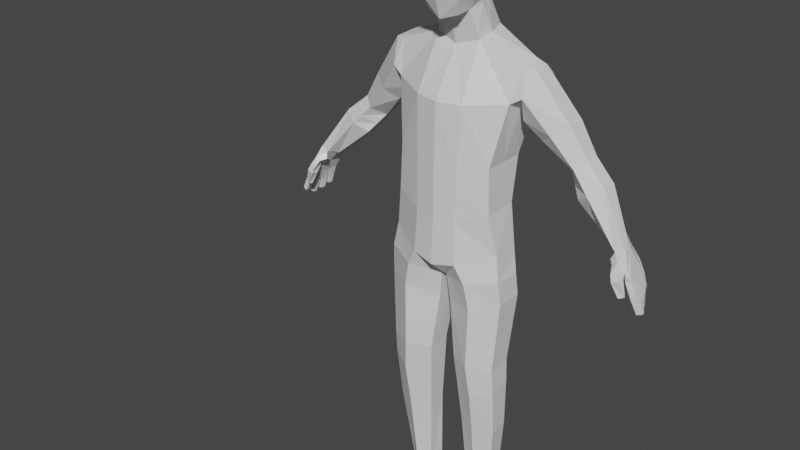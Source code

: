 # Source: sitting.blend  (saved by Blender 2.92.15; exported with 4.5.12 LTS)
import bpy
from mathutils import Matrix  # noqa: F401  (used for matrix-valued properties, if any)

bpy.ops.wm.read_factory_settings(use_empty=True)
scene = bpy.context.scene
scene.name = 'Scene'

# ---- collections
col_collection = bpy.data.collections.new('Collection'); scene.collection.children.link(col_collection)

# ---- materials (node trees are filled in below, after node groups)
mat_material = bpy.data.materials.new('Material')
mat_material.alpha_threshold = 0.0
mat_material.use_transparent_shadow = False
mat_material.line_color = (0.0, 0.0, 0.0, 1.0)

# ---- material node trees
mat_material.use_nodes = True; mat_material.node_tree.nodes.clear()
_N = mat_material.node_tree.nodes; _L = mat_material.node_tree.links
n0 = _N.new('ShaderNodeOutputMaterial'); n0.name = 'Material Output'; n0.location = (300, 300)
n1 = _N.new('ShaderNodeBsdfPrincipled'); n1.name = 'Principled BSDF'; n1.location = (10, 300)
n1.distribution = 'GGX'
n1.subsurface_method = 'BURLEY'
n1.inputs[2].default_value = 0.4
n1.inputs[3].default_value = 1.45
n1.inputs[27].default_value = (0.0, 0.0, 0.0, 1.0)
n1.inputs[28].default_value = 1.0
_L.new(n1.outputs[0], n0.inputs[0])
n0.is_active_output = True

# ---- world
world_world = bpy.data.worlds.new('World'); scene.world = world_world
world_world.use_nodes = True; world_world.node_tree.nodes.clear()
_N = world_world.node_tree.nodes; _L = world_world.node_tree.links
n0 = _N.new('ShaderNodeOutputWorld'); n0.name = 'World Output'; n0.location = (300, 300)
n1 = _N.new('ShaderNodeBackground'); n1.name = 'Background'; n1.location = (10, 300)
n1.inputs[0].default_value = (0.05088, 0.05088, 0.05088, 1.0)
_L.new(n1.outputs[0], n0.inputs[0])
n0.is_active_output = True
world_world.color = (0.05088, 0.05088, 0.05088)
world_world.use_sun_shadow = False
world_world.sun_shadow_jitter_overblur = 0.0

# ---- meshes
me_cube = bpy.data.meshes.new('Cube')
me_cube.from_pydata([(0.517, 0.2913, 0.5726), (0.4718, 0.1111, -0.8973), (0.5326, 0.0125, 0.6381), (0.4718, -0.1319, -0.8279), (-9.237e-18, 0.237, -1.042), (0.0, -0.06881, 0.7078), (6.158e-18, -0.3144, -0.9723), (0.0, 0.2861, 0.7541), (0.4152, 0.118, -0.4753), (0.4152, -0.177, -0.4961), (0.0, 0.2439, -0.5711), (0.0, -0.3028, -0.5919), (0.4889, 0.2941, 0.3665), (0.4889, -0.08684, 0.37), (9.237e-18, 0.4034, 0.2881), (2.001e-17, -0.2924, 0.3366), (0.4012, 0.1943, -0.1194), (0.4012, -0.1735, -0.1159), (3.079e-18, 0.3202, -0.2099), (3.849e-18, -0.2994, -0.2065), (0.191, -0.2826, -0.9358), (0.1272, 0.2902, 0.7989), (0.191, 0.2051, -1.005), (0.1823, -0.03083, 0.7627), (0.1741, -0.271, -0.5659), (0.1741, 0.2121, -0.5451), (0.1953, -0.251, 0.3398), (0.1953, 0.3715, 0.2921), (0.181, 0.2883, -0.1949), (0.181, -0.2675, -0.1915), (0.1354, -0.1004, 0.9828), (0.0, -0.1266, 0.9495), (0.0, 0.1403, 1.06), (0.1317, 0.1212, 1.074), (0.1533, 0.1001, 1.542), (0.0, 0.1276, 1.571), (0.0, -0.1266, 1.567), (0.156, -0.1078, 1.526), (0.1304, -0.2224, 0.9711), (0.0, -0.262, 0.9294), (0.0, -0.2717, 1.441), (0.1479, -0.2358, 1.42), (0.0, -0.1266, 1.354), (0.0, -0.1266, 1.152), (0.0, 0.2339, 1.218), (0.0, 0.2289, 1.395), (0.2191, -0.08699, 1.15), (0.2183, -0.08699, 1.367), (0.1692, 0.183, 1.392), (0.1792, 0.1914, 1.221), (0.0, -0.3205, 1.28), (0.0, -0.3138, 1.09), (0.1607, -0.2742, 1.088), (0.1709, -0.2809, 1.279), (0.5326, 0.1499, 0.6703), (0.0, 0.1086, 0.7309), (0.4152, -0.02947, -0.4857), (0.4889, 0.07453, 0.2934), (0.4012, 0.0104, -0.1177), (0.1823, 0.1209, 0.7867), (0.0, 0.006857, 1.005), (0.1547, 0.01042, 1.028), (0.0, 0.0005039, 1.569), (0.1548, 0.008242, 1.541), (0.2226, 0.05221, 1.185), (0.2172, 0.04803, 1.387), (0.0, 0.05366, 1.185), (0.0, 0.05116, 1.374), (0.2717, 0.1909, -3.291), (0.2674, 0.2022, -1.08), (0.3721, 0.1475, -3.288), (0.5081, 0.08579, -1.035), (0.3906, 0.01771, -3.302), (0.5081, -0.1471, -1.035), (0.3058, -0.05211, -3.306), (0.2674, -0.2635, -1.08), (0.2049, -0.00882, -3.309), (0.02253, -0.1471, -1.122), (0.1863, 0.121, -3.295), (0.02253, 0.08579, -1.122), (0.3193, 0.1531, -2.46), (0.3268, 0.1525, -2.014), (0.3005, 0.1537, -1.807), (0.308, 0.219, -1.292), (0.5225, 0.1026, -1.229), (0.4858, 0.05153, -1.812), (0.4901, 0.05541, -2.013), (0.4766, 0.07532, -2.453), (0.5225, -0.1302, -1.229), (0.4858, -0.1503, -1.84), (0.4901, -0.131, -2.05), (0.4766, -0.07832, -2.467), (0.308, -0.2466, -1.292), (0.3005, -0.25, -1.828), (0.3268, -0.2203, -2.093), (0.3193, -0.1541, -2.489), (0.05117, -0.1302, -1.356), (0.1151, -0.1478, -1.858), (0.1311, -0.1232, -2.066), (0.162, -0.07633, -2.497), (0.05117, 0.1026, -1.356), (0.1151, 0.05408, -1.831), (0.1311, 0.06323, -2.029), (0.162, 0.07731, -2.483), (0.5899, 0.2947, 0.5345), (0.6157, 0.1737, 0.624), (0.6178, 0.03127, 0.6179), (0.5771, -0.06316, 0.4232), (0.5365, 0.03127, 0.2285), (0.5554, 0.3026, 0.3204), (1.089, 0.2813, -0.2047), (0.9445, 0.3127, -0.05254), (0.7666, 0.3386, 0.1694), (0.8742, 0.2596, 0.254), (1.019, 0.2531, 0.01894), (1.192, 0.2201, -0.1314), (0.8742, 0.1016, 0.254), (1.019, 0.1339, 0.01894), (1.192, 0.09764, -0.1314), (0.7666, 0.02254, 0.1694), (0.9445, 0.07426, -0.05254), (1.089, 0.03643, -0.2047), (0.6591, 0.1016, 0.08482), (0.868, 0.1923, -0.1244), (0.986, 0.09764, -0.2781), (0.6591, 0.2596, 0.08482), (0.87, 0.2531, -0.124), (0.986, 0.2201, -0.2781), (0.2785, 0.2108, -3.532), (0.3794, 0.1675, -3.532), (0.3956, 0.05441, -3.532), (0.3108, -0.01541, -3.532), (0.2098, 0.02788, -3.532), (0.1937, 0.141, -3.532), (0.4474, -0.2946, -3.447), (0.3126, -0.4138, -3.451), (0.2032, -0.3549, -3.454), (0.459, -0.3122, -3.532), (0.3242, -0.4313, -3.532), (0.2148, -0.3724, -3.532), (1.529, 0.1979, -0.9103), (1.448, 0.2185, -0.6357), (1.623, -0.02734, -0.9175), (1.485, -0.0156, -0.6339), (1.601, 0.03961, -0.962), (1.568, 0.1041, -0.9459), (1.565, 0.1402, -0.9463), (1.529, 0.2099, -0.8239), (1.498, 0.2134, -0.7255), (1.518, -0.01229, -0.7017), (1.579, -0.02818, -0.813), (1.518, 0.0436, -0.7175), (1.58, 0.036, -0.8476), (1.513, 0.1, -0.7234), (1.565, 0.0991, -0.848), (1.508, 0.1565, -0.7294), (1.555, 0.1512, -0.8482), (1.578, 0.02574, -0.8183), (1.623, 0.007859, -0.9202), (1.575, 0.09136, -0.8534), (1.598, 0.07286, -0.9655), (1.534, 0.1602, -0.8201), (1.531, 0.169, -0.9108), (1.396, 0.1748, -0.5217), (1.433, 0.02118, -0.4967), (1.429, 0.09486, -0.5045), (1.498, 0.1959, -0.9025), (1.407, 0.2125, -0.6579), (1.592, -0.02843, -0.9343), (1.475, -0.04097, -0.6376), (1.417, 0.0996, -0.6461), (1.571, 0.03661, -0.9656), (1.534, 0.1017, -0.9401), (1.531, 0.1378, -0.9404), (1.483, 0.2052, -0.8287), (1.457, 0.2075, -0.7477), (1.477, -0.01828, -0.724), (1.538, -0.03078, -0.8355), (1.478, 0.03761, -0.7397), (1.535, 0.03096, -0.8567), (1.472, 0.09404, -0.7456), (1.521, 0.09445, -0.8549), (1.467, 0.1505, -0.7516), (1.508, 0.1466, -0.8533), (1.537, 0.02314, -0.8408), (1.592, 0.006766, -0.9371), (1.53, 0.08631, -0.8625), (1.568, 0.06985, -0.9691), (1.487, 0.1556, -0.8249), (1.499, 0.167, -0.903), (1.314, 0.1684, -0.5621), (1.363, 0.003849, -0.5281), (1.326, 0.08835, -0.5513), (1.417, -0.01366, -0.6393), (1.345, -0.01877, -0.5765), (1.453, -0.1004, -0.6278), (1.421, -0.067, -0.561), (1.404, -0.1115, -0.647), (1.384, -0.06487, -0.5908), (1.479, -0.05907, -0.6785), (1.418, -0.06169, -0.702), (1.473, -0.1178, -0.678), (1.422, -0.1243, -0.6966), (1.507, -0.06438, -0.799), (1.466, -0.0798, -0.8143), (1.518, -0.08864, -0.7931), (1.477, -0.106, -0.808), (1.017, 0.297, -0.1286), (1.105, 0.2366, -0.05622), (1.105, 0.1158, -0.05622), (1.017, 0.05535, -0.1286), (0.927, 0.145, -0.2012), (0.928, 0.2366, -0.2011), (1.301, 0.1723, -0.5578), (1.309, 0.08906, -0.5453), (1.342, 0.006348, -0.5077), (1.402, 0.02704, -0.4545), (1.401, 0.1045, -0.4623), (1.37, 0.1829, -0.4936), (0.3136, 0.1531, -1.911), (0.488, 0.05347, -1.912), (0.488, -0.1407, -1.945), (0.3136, -0.2352, -1.961), (0.1231, -0.1355, -1.962), (0.1231, 0.05866, -1.93), (0.3751, 0.1461, -3.258), (0.393, 0.01547, -3.272), (0.3056, -0.05457, -3.276), (0.2027, -0.01004, -3.28), (0.1848, 0.1206, -3.265), (0.2727, 0.1907, -3.261), (0.0, -0.07901, 0.7505), (0.0, 0.2603, 0.808), (0.174, -0.04311, 0.8016), (0.128, 0.2604, 0.8474), (0.1774, 0.1014, 0.8294), (0.0, 0.09066, 0.7793), (0.0, -0.1198, 0.9213), (0.1409, -0.09226, 0.9572), (0.1312, 0.1409, 1.042), (0.1579, 0.02329, 1.0), (0.0, 0.01872, 0.9727), (0.0, 0.1573, 1.024)], [], [(27, 21, 0, 12), (26, 23, 5, 15), (241, 237, 31, 60), (20, 24, 11, 6), (22, 25, 8, 1), (29, 26, 15, 19), (28, 27, 12, 16), (58, 57, 13, 17), (56, 58, 17, 9), (25, 28, 16, 8), (24, 29, 19, 11), (9, 17, 29, 24), (10, 18, 28, 25), (18, 14, 27, 28), (17, 13, 26, 29), (4, 10, 25, 22), (3, 9, 24, 20), (54, 59, 23, 2), (13, 2, 23, 26), (14, 7, 21, 27), (48, 45, 35, 34), (237, 238, 30, 31), (240, 239, 33, 61), (239, 242, 32, 33), (67, 42, 36, 62), (50, 53, 41, 40), (65, 48, 34, 63), (37, 36, 40, 41), (31, 30, 38, 39), (47, 37, 41, 53), (43, 31, 39, 51), (36, 42, 50, 40), (42, 43, 51, 50), (30, 46, 52, 38), (46, 47, 53, 52), (61, 33, 49, 64), (64, 49, 48, 65), (39, 38, 52, 51), (51, 52, 53, 50), (60, 31, 43, 66), (66, 43, 42, 67), (33, 32, 44, 49), (49, 44, 45, 48), (62, 36, 37, 63), (35, 62, 63, 34), (44, 66, 67, 45), (32, 60, 66, 44), (46, 64, 65, 47), (30, 61, 64, 46), (47, 65, 63, 37), (45, 67, 62, 35), (238, 240, 61, 30), (0, 21, 59, 54), (8, 16, 58, 56), (16, 12, 57, 58), (242, 241, 60, 32), (83, 69, 71, 84), (84, 71, 73, 88), (88, 73, 75, 92), (92, 75, 77, 96), (96, 77, 79, 100), (100, 79, 69, 83), (68, 70, 129, 128), (229, 103, 80, 230), (103, 102, 81, 80), (224, 101, 82, 219), (101, 100, 83, 82), (228, 99, 103, 229), (99, 98, 102, 103), (223, 97, 101, 224), (97, 96, 100, 101), (227, 95, 99, 228), (95, 94, 98, 99), (222, 93, 97, 223), (93, 92, 96, 97), (226, 91, 95, 227), (91, 90, 94, 95), (221, 89, 93, 222), (89, 88, 92, 93), (225, 87, 91, 226), (87, 86, 90, 91), (220, 85, 89, 221), (85, 84, 88, 89), (230, 80, 87, 225), (80, 81, 86, 87), (219, 82, 85, 220), (82, 83, 84, 85), (112, 104, 105, 113), (113, 105, 106, 116), (116, 106, 107, 119), (119, 107, 108, 122), (122, 108, 109, 125), (125, 109, 104, 112), (212, 126, 111, 207), (126, 125, 112, 111), (211, 123, 126, 212), (123, 122, 125, 126), (210, 120, 123, 211), (120, 119, 122, 123), (209, 117, 120, 210), (117, 116, 119, 120), (208, 114, 117, 209), (114, 113, 116, 117), (207, 111, 114, 208), (111, 112, 113, 114), (105, 104, 0, 54), (104, 109, 12, 0), (109, 108, 57, 12), (108, 107, 13, 57), (107, 106, 2, 13), (106, 105, 54, 2), (1, 8, 56, 9, 3), (73, 71, 1, 3), (71, 69, 22, 1), (69, 79, 4, 22), (79, 77, 6, 4), (77, 75, 20, 6), (75, 73, 3, 20), (128, 129, 130, 131, 132, 133), (130, 72, 134, 137), (78, 68, 128, 133), (76, 132, 139, 136), (70, 72, 130, 129), (76, 78, 133, 132), (134, 135, 138, 137), (135, 136, 139, 138), (72, 74, 135, 134), (132, 131, 138, 139), (74, 76, 136, 135), (131, 130, 137, 138), (161, 162, 140, 147), (150, 142, 158, 157), (152, 144, 160, 159), (154, 145, 146, 156), (151, 153, 155, 148, 141, 163, 165, 164, 143, 149), (153, 154, 156, 155), (151, 152, 159, 153), (149, 150, 157, 151), (155, 161, 147, 148), (188, 174, 166, 189), (177, 184, 185, 168), (179, 186, 187, 171), (181, 183, 173, 172), (180, 182, 183, 181), (178, 180, 186, 179), (180, 178, 176, 169, 170, 167, 175, 182), (176, 178, 184, 177), (182, 175, 174, 188), (193, 194, 191, 192, 170), (167, 170, 192, 190), (162, 161, 188, 189), (145, 154, 181, 172), (147, 140, 166, 174), (153, 159, 186, 180), (148, 147, 174, 175), (156, 146, 173, 183), (141, 148, 175, 167), (161, 155, 182, 188), (149, 143, 169, 176), (142, 150, 177, 168), (150, 149, 176, 177), (140, 162, 189, 166), (152, 151, 178, 179), (163, 141, 167, 190), (158, 142, 168, 185), (160, 144, 171, 187), (154, 153, 180, 181), (146, 145, 172, 173), (157, 158, 185, 184), (144, 152, 179, 171), (155, 156, 183, 182), (159, 160, 187, 186), (151, 157, 184, 178), (193, 200, 202, 197), (169, 193, 170), (191, 196, 195, 169, 143, 164), (196, 198, 197, 195), (194, 198, 196, 191), (193, 197, 198, 194), (201, 205, 203, 199), (169, 199, 200, 193), (195, 201, 199, 169), (197, 202, 201, 195), (203, 205, 206, 204), (202, 206, 205, 201), (200, 204, 206, 202), (199, 203, 204, 200), (213, 214, 124, 127), (214, 215, 121, 124), (215, 216, 118, 121), (216, 217, 115, 118), (217, 218, 110, 115), (218, 213, 127, 110), (110, 207, 208, 115), (115, 208, 209, 118), (118, 209, 210, 121), (121, 210, 211, 124), (124, 211, 212, 127), (127, 212, 207, 110), (163, 190, 213, 218), (165, 163, 218, 217), (164, 165, 217, 216), (191, 164, 216, 215), (192, 191, 215, 214), (190, 192, 214, 213), (81, 219, 220, 86), (86, 220, 221, 90), (90, 221, 222, 94), (94, 222, 223, 98), (98, 223, 224, 102), (102, 224, 219, 81), (68, 230, 225, 70), (70, 225, 226, 72), (72, 226, 227, 74), (74, 227, 228, 76), (76, 228, 229, 78), (78, 229, 230, 68), (7, 55, 236, 232), (23, 59, 235, 233), (21, 7, 232, 234), (59, 21, 234, 235), (5, 23, 233, 231), (55, 5, 231, 236), (232, 236, 241, 242), (233, 235, 240, 238), (234, 232, 242, 239), (235, 234, 239, 240), (231, 233, 238, 237), (236, 231, 237, 241)])
_uv = me_cube.uv_layers.new(name='UVMap')
_uv.uv.foreach_set('vector', [0.5547, 0.4066, 0.625, 0.4066, 0.625, 0.5, 0.5547, 0.5, 0.5547, 0.8434, 0.625, 0.8434, 0.625, 0.875, 0.5547, 0.875, 0.0, 0.0, 0.0, 0.0, 0.0, 0.0, 0.0, 0.0, 0.375, 0.8434, 0.4333, 0.8434, 0.4333, 0.875, 0.375, 0.875, 0.375, 0.4066, 0.4333, 0.4066, 0.4333, 0.5, 0.375, 0.5, 0.494, 0.8434, 0.5547, 0.8434, 0.5547, 0.875, 0.494, 0.875, 0.494, 0.4066, 0.5547, 0.4066, 0.5547, 0.5, 0.494, 0.5, 0.494, 0.625, 0.5547, 0.625, 0.5547, 0.75, 0.494, 0.75, 0.4333, 0.625, 0.494, 0.625, 0.494, 0.75, 0.4333, 0.75, 0.4333, 0.4066, 0.494, 0.4066, 0.494, 0.5, 0.4333, 0.5, 0.4333, 0.8434, 0.494, 0.8434, 0.494, 0.875, 0.4333, 0.875, 0.4333, 0.75, 0.494, 0.75, 0.494, 0.8434, 0.4333, 0.8434, 0.4333, 0.375, 0.494, 0.375, 0.494, 0.4066, 0.4333, 0.4066, 0.494, 0.375, 0.5547, 0.375, 0.5547, 0.4066, 0.494, 0.4066, 0.494, 0.75, 0.5547, 0.75, 0.5547, 0.8434, 0.494, 0.8434, 0.375, 0.375, 0.4333, 0.375, 0.4333, 0.4066, 0.375, 0.4066, 0.375, 0.75, 0.4333, 0.75, 0.4333, 0.8434, 0.375, 0.8434, 0.625, 0.625, 0.7184, 0.625, 0.7184, 0.75, 0.625, 0.75, 0.5547, 0.75, 0.625, 0.75, 0.625, 0.8434, 0.5547, 0.8434, 0.5547, 0.375, 0.625, 0.375, 0.625, 0.4066, 0.5547, 0.4066, 0.625, 0.4066, 0.625, 0.375, 0.625, 0.375, 0.625, 0.4066, 0.625, 0.875, 0.625, 0.8434, 0.625, 0.8434, 0.625, 0.875, 0.7184, 0.625, 0.7184, 0.5, 0.7184, 0.5, 0.7184, 0.625, 0.625, 0.4066, 0.625, 0.375, 0.625, 0.375, 0.625, 0.4066, 0.0, 0.0, 0.0, 0.0, 0.0, 0.0, 0.0, 0.0, 0.625, 0.875, 0.625, 0.8434, 0.625, 0.8434, 0.625, 0.875, 0.7184, 0.625, 0.7184, 0.5, 0.7184, 0.5, 0.7184, 0.625, 0.0, 0.0, 0.0, 0.0, 0.0, 0.0, 0.0, 0.0, 0.625, 0.875, 0.625, 0.8434, 0.625, 0.8434, 0.625, 0.875, 0.7184, 0.75, 0.7184, 0.75, 0.7184, 0.75, 0.7184, 0.75, 0.0, 0.0, 0.0, 0.0, 0.0, 0.0, 0.0, 0.0, 0.0, 0.0, 0.0, 0.0, 0.0, 0.0, 0.0, 0.0, 0.0, 0.0, 0.0, 0.0, 0.0, 0.0, 0.0, 0.0, 0.7184, 0.75, 0.7184, 0.75, 0.7184, 0.75, 0.7184, 0.75, 0.7184, 0.75, 0.7184, 0.75, 0.7184, 0.75, 0.7184, 0.75, 0.7184, 0.625, 0.7184, 0.5, 0.7184, 0.5, 0.7184, 0.625, 0.7184, 0.625, 0.7184, 0.5, 0.7184, 0.5, 0.7184, 0.625, 0.625, 0.875, 0.625, 0.8434, 0.625, 0.8434, 0.625, 0.875, 0.625, 0.875, 0.625, 0.8434, 0.625, 0.8434, 0.625, 0.875, 0.0, 0.0, 0.0, 0.0, 0.0, 0.0, 0.0, 0.0, 0.0, 0.0, 0.0, 0.0, 0.0, 0.0, 0.0, 0.0, 0.625, 0.4066, 0.625, 0.375, 0.625, 0.375, 0.625, 0.4066, 0.625, 0.4066, 0.625, 0.375, 0.625, 0.375, 0.625, 0.4066, 0.0, 0.0, 0.0, 0.0, 0.0, 0.0, 0.3592, 0.25, 0.0, 0.0, 0.0, 0.0, 0.3592, 0.25, 0.7184, 0.5, 0.0, 0.0, 0.0, 0.0, 0.0, 0.0, 0.0, 0.0, 0.0, 0.0, 0.0, 0.0, 0.0, 0.0, 0.0, 0.0, 0.7184, 0.75, 0.7184, 0.625, 0.7184, 0.625, 0.7184, 0.75, 0.7184, 0.75, 0.7184, 0.625, 0.7184, 0.625, 0.7184, 0.75, 0.7184, 0.75, 0.7184, 0.625, 0.7184, 0.625, 0.7184, 0.75, 0.0, 0.0, 0.0, 0.0, 0.0, 0.0, 0.0, 0.0, 0.7184, 0.75, 0.7184, 0.625, 0.7184, 0.625, 0.7184, 0.75, 0.625, 0.5, 0.7184, 0.5, 0.7184, 0.625, 0.625, 0.625, 0.4333, 0.5, 0.494, 0.5, 0.494, 0.625, 0.4333, 0.625, 0.494, 0.5, 0.5547, 0.5, 0.5547, 0.625, 0.494, 0.625, 0.0, 0.0, 0.0, 0.0, 0.0, 0.0, 0.0, 0.0, 1.0, 0.9, 1.0, 1.0, 0.8333, 1.0, 0.8333, 0.9, 0.8333, 0.9, 0.8333, 1.0, 0.6667, 1.0, 0.6667, 0.9, 0.6667, 0.9, 0.6667, 1.0, 0.5, 1.0, 0.5, 0.9, 0.5, 0.9, 0.5, 1.0, 0.3333, 1.0, 0.3333, 0.9, 0.3333, 0.9, 0.3333, 1.0, 0.1667, 1.0, 0.1667, 0.9, 0.1667, 0.9, 0.1667, 1.0, -8.941e-08, 1.0, -8.941e-08, 0.9, 1.0, 0.5, 0.8333, 0.5, 0.8333, 0.5, 1.0, 0.5, 0.1667, 0.5036, 0.1667, 0.6, -8.941e-08, 0.6, -8.941e-08, 0.5036, 0.1667, 0.6, 0.1667, 0.7, -8.941e-08, 0.7, -8.941e-08, 0.6, 0.1667, 0.75, 0.1667, 0.8, -8.941e-08, 0.8, -8.941e-08, 0.75, 0.1667, 0.8, 0.1667, 0.9, -8.941e-08, 0.9, -8.941e-08, 0.8, 0.3333, 0.5036, 0.3333, 0.6, 0.1667, 0.6, 0.1667, 0.5036, 0.3333, 0.6, 0.3333, 0.7, 0.1667, 0.7, 0.1667, 0.6, 0.3333, 0.75, 0.3333, 0.8, 0.1667, 0.8, 0.1667, 0.75, 0.3333, 0.8, 0.3333, 0.9, 0.1667, 0.9, 0.1667, 0.8, 0.5, 0.5036, 0.5, 0.6, 0.3333, 0.6, 0.3333, 0.5036, 0.5, 0.6, 0.5, 0.7, 0.3333, 0.7, 0.3333, 0.6, 0.5, 0.75, 0.5, 0.8, 0.3333, 0.8, 0.3333, 0.75, 0.5, 0.8, 0.5, 0.9, 0.3333, 0.9, 0.3333, 0.8, 0.6667, 0.5036, 0.6667, 0.6, 0.5, 0.6, 0.5, 0.5036, 0.6667, 0.6, 0.6667, 0.7, 0.5, 0.7, 0.5, 0.6, 0.6667, 0.75, 0.6667, 0.8, 0.5, 0.8, 0.5, 0.75, 0.6667, 0.8, 0.6667, 0.9, 0.5, 0.9, 0.5, 0.8, 0.8333, 0.5036, 0.8333, 0.6, 0.6667, 0.6, 0.6667, 0.5036, 0.8333, 0.6, 0.8333, 0.7, 0.6667, 0.7, 0.6667, 0.6, 0.8333, 0.75, 0.8333, 0.8, 0.6667, 0.8, 0.6667, 0.75, 0.8333, 0.8, 0.8333, 0.9, 0.6667, 0.9, 0.6667, 0.8, 1.0, 0.5036, 1.0, 0.6, 0.8333, 0.6, 0.8333, 0.5036, 1.0, 0.6, 1.0, 0.7, 0.8333, 0.7, 0.8333, 0.6, 1.0, 0.75, 1.0, 0.8, 0.8333, 0.8, 0.8333, 0.75, 1.0, 0.8, 1.0, 0.9, 0.8333, 0.9, 0.8333, 0.8, 1.0, 0.9, 1.0, 1.0, 0.8333, 1.0, 0.8333, 0.9, 0.8333, 0.9, 0.8333, 1.0, 0.6667, 1.0, 0.6667, 0.9, 0.6667, 0.9, 0.6667, 1.0, 0.5, 1.0, 0.5, 0.9, 0.5, 0.9, 0.5, 1.0, 0.3333, 1.0, 0.3333, 0.9, 0.3333, 0.9, 0.3333, 1.0, 0.1667, 1.0, 0.1667, 0.9, 0.1667, 0.9, 0.1667, 1.0, -8.941e-08, 1.0, -8.941e-08, 0.9, 0.1667, 0.75, 0.1667, 0.8, -8.941e-08, 0.8, -8.941e-08, 0.75, 0.1667, 0.8, 0.1667, 0.9, -8.941e-08, 0.9, -8.941e-08, 0.8, 0.3333, 0.75, 0.3333, 0.8, 0.1667, 0.8, 0.1667, 0.75, 0.3333, 0.8, 0.3333, 0.9, 0.1667, 0.9, 0.1667, 0.8, 0.5, 0.75, 0.5, 0.8, 0.3333, 0.8, 0.3333, 0.75, 0.5, 0.8, 0.5, 0.9, 0.3333, 0.9, 0.3333, 0.8, 0.6667, 0.75, 0.6667, 0.8, 0.5, 0.8, 0.5, 0.75, 0.6667, 0.8, 0.6667, 0.9, 0.5, 0.9, 0.5, 0.8, 0.8333, 0.75, 0.8333, 0.8, 0.6667, 0.8, 0.6667, 0.75, 0.8333, 0.8, 0.8333, 0.9, 0.6667, 0.9, 0.6667, 0.8, 1.0, 0.75, 1.0, 0.8, 0.8333, 0.8, 0.8333, 0.75, 1.0, 0.8, 1.0, 0.9, 0.8333, 0.9, 0.8333, 0.8, 0.8333, 1.0, 1.0, 1.0, 0.625, 0.5, 0.625, 0.625, -8.941e-08, 1.0, 0.1667, 1.0, 0.5547, 0.5, 0.625, 0.5, 0.1667, 1.0, 0.3333, 1.0, 0.5547, 0.625, 0.5547, 0.5, 0.3333, 1.0, 0.5, 1.0, 0.5547, 0.75, 0.5547, 0.625, 0.5, 1.0, 0.6667, 1.0, 0.625, 0.75, 0.5547, 0.75, 0.6667, 1.0, 0.8333, 1.0, 0.625, 0.625, 0.625, 0.75, 0.375, 0.5, 0.4333, 0.5, 0.4333, 0.625, 0.4333, 0.75, 0.375, 0.75, 0.6667, 1.0, 0.8333, 1.0, 0.375, 0.5, 0.375, 0.75, 0.8333, 1.0, 1.0, 1.0, 0.375, 0.4066, 0.375, 0.5, -8.941e-08, 1.0, 0.1667, 1.0, 0.375, 0.375, 0.375, 0.4066, 0.1667, 1.0, 0.3333, 1.0, 0.375, 0.875, 0.375, 0.375, 0.3333, 1.0, 0.5, 1.0, 0.375, 0.8434, 0.375, 0.875, 0.5, 1.0, 0.6667, 1.0, 0.375, 0.75, 0.375, 0.8434, 0.75, 0.49, 0.9578, 0.37, 0.9578, 0.13, 0.75, 0.01, 0.5422, 0.13, 0.5422, 0.37, 0.6667, 0.5, 0.6667, 0.5, 0.6667, 0.5, 0.6667, 0.5, 0.1667, 0.5, -8.941e-08, 0.5, -8.941e-08, 0.5, 0.1667, 0.5, 0.3333, 0.5, 0.3333, 0.5, 0.3333, 0.5, 0.3333, 0.5, 0.8333, 0.5, 0.6667, 0.5, 0.6667, 0.5, 0.8333, 0.5, 0.3333, 0.5, 0.1667, 0.5, 0.1667, 0.5, 0.3333, 0.5, 0.6667, 0.5, 0.5, 0.5, 0.5, 0.5, 0.6667, 0.5, 0.5, 0.5, 0.3333, 0.5, 0.3333, 0.5, 0.5, 0.5, 0.6667, 0.5, 0.5, 0.5, 0.5, 0.5, 0.6667, 0.5, 0.5422, 0.13, 0.75, 0.01, 0.75, 0.01, 0.5422, 0.13, 0.5, 0.5, 0.3333, 0.5, 0.3333, 0.5, 0.5, 0.5, 0.75, 0.01, 0.9578, 0.13, 0.9578, 0.13, 0.75, 0.01, 0.8125, 0.6875, 0.8125, 0.75, 0.875, 0.75, 0.875, 0.6875, 0.625, 0.6875, 0.625, 0.75, 0.6875, 0.75, 0.6875, 0.6875, 0.6875, 0.6875, 0.6875, 0.75, 0.75, 0.75, 0.75, 0.6875, 0.75, 0.6875, 0.75, 0.75, 0.8125, 0.75, 0.8125, 0.6875, 0.6875, 0.625, 0.75, 0.625, 0.8125, 0.625, 0.875, 0.625, 0.875, 0.5, 0.875, 0.5, 0.75, 0.5, 0.625, 0.5, 0.625, 0.5, 0.625, 0.625, 0.75, 0.625, 0.75, 0.6875, 0.8125, 0.6875, 0.8125, 0.625, 0.6875, 0.625, 0.6875, 0.6875, 0.75, 0.6875, 0.75, 0.625, 0.625, 0.625, 0.625, 0.6875, 0.6875, 0.6875, 0.6875, 0.625, 0.8125, 0.625, 0.8125, 0.6875, 0.875, 0.6875, 0.875, 0.625, 0.8125, 0.6875, 0.875, 0.6875, 0.875, 0.75, 0.8125, 0.75, 0.625, 0.6875, 0.6875, 0.6875, 0.6875, 0.75, 0.625, 0.75, 0.6875, 0.6875, 0.75, 0.6875, 0.75, 0.75, 0.6875, 0.75, 0.75, 0.6875, 0.8125, 0.6875, 0.8125, 0.75, 0.75, 0.75, 0.75, 0.625, 0.8125, 0.625, 0.8125, 0.6875, 0.75, 0.6875, 0.6875, 0.625, 0.75, 0.625, 0.75, 0.6875, 0.6875, 0.6875, 0.75, 0.625, 0.6875, 0.625, 0.625, 0.625, 0.0, 0.0, 0.75, 0.5, 0.875, 0.5, 0.875, 0.625, 0.8125, 0.625, 0.625, 0.625, 0.6875, 0.625, 0.6875, 0.6875, 0.625, 0.6875, 0.8125, 0.625, 0.875, 0.625, 0.875, 0.6875, 0.8125, 0.6875, 0.625, 0.5, 0.625, 0.5, 0.625, 0.5, 0.75, 0.5, 0.75, 0.5, 0.875, 0.5, 0.75, 0.5, 0.75, 0.5, 0.875, 0.5, 0.8125, 0.75, 0.8125, 0.6875, 0.8125, 0.6875, 0.8125, 0.75, 0.75, 0.75, 0.75, 0.6875, 0.75, 0.6875, 0.75, 0.75, 0.875, 0.6875, 0.875, 0.75, 0.875, 0.75, 0.875, 0.6875, 0.75, 0.625, 0.75, 0.6875, 0.75, 0.6875, 0.75, 0.625, 0.875, 0.625, 0.875, 0.6875, 0.875, 0.6875, 0.875, 0.625, 0.8125, 0.6875, 0.8125, 0.75, 0.8125, 0.75, 0.8125, 0.6875, 0.875, 0.5, 0.875, 0.625, 0.875, 0.625, 0.875, 0.5, 0.8125, 0.6875, 0.8125, 0.625, 0.8125, 0.625, 0.8125, 0.6875, 0.625, 0.625, 0.625, 0.5, 0.625, 0.5, 0.625, 0.625, 0.625, 0.75, 0.625, 0.6875, 0.625, 0.6875, 0.625, 0.75, 0.625, 0.6875, 0.625, 0.625, 0.625, 0.625, 0.625, 0.6875, 0.875, 0.75, 0.8125, 0.75, 0.8125, 0.75, 0.875, 0.75, 0.6875, 0.6875, 0.6875, 0.625, 0.6875, 0.625, 0.6875, 0.6875, 0.875, 0.5, 0.875, 0.5, 0.875, 0.5, 0.875, 0.5, 0.6875, 0.75, 0.625, 0.75, 0.625, 0.75, 0.6875, 0.75, 0.75, 0.75, 0.6875, 0.75, 0.6875, 0.75, 0.75, 0.75, 0.75, 0.6875, 0.75, 0.625, 0.75, 0.625, 0.75, 0.6875, 0.8125, 0.75, 0.75, 0.75, 0.75, 0.75, 0.8125, 0.75, 0.6875, 0.6875, 0.6875, 0.75, 0.6875, 0.75, 0.6875, 0.6875, 0.6875, 0.75, 0.6875, 0.6875, 0.6875, 0.6875, 0.6875, 0.75, 0.8125, 0.625, 0.8125, 0.6875, 0.8125, 0.6875, 0.8125, 0.625, 0.75, 0.6875, 0.75, 0.75, 0.75, 0.75, 0.75, 0.6875, 0.6875, 0.625, 0.6875, 0.6875, 0.6875, 0.6875, 0.6875, 0.625, 0.625, 0.5, 0.625, 0.5, 0.625, 0.5, 0.625, 0.5, 0.0, 0.0, 0.0, 0.0, 0.0, 0.0, 0.625, 0.5, 0.625, 0.5, 0.625, 0.5, 0.625, 0.5, 0.625, 0.5, 0.625, 0.5, 0.625, 0.5, 0.625, 0.5, 0.625, 0.5, 0.625, 0.5, 0.625, 0.5, 0.625, 0.5, 0.625, 0.5, 0.625, 0.5, 0.625, 0.5, 0.625, 0.5, 0.625, 0.5, 0.625, 0.5, 0.625, 0.5, 0.625, 0.5, 0.625, 0.5, 0.625, 0.5, 0.0, 0.0, 0.0, 0.0, 0.0, 0.0, 0.0, 0.0, 0.625, 0.5, 0.625, 0.5, 0.625, 0.5, 0.625, 0.5, 0.625, 0.5, 0.625, 0.5, 0.625, 0.5, 0.625, 0.5, 0.0, 0.0, 0.0, 0.0, 0.0, 0.0, 0.0, 0.0, 0.625, 0.5, 0.625, 0.5, 0.625, 0.5, 0.625, 0.5, 0.625, 0.5, 0.625, 0.5, 0.625, 0.5, 0.625, 0.5, 0.0, 0.0, 0.0, 0.0, 0.0, 0.0, 0.0, 0.0, 0.8207, 0.5153, 0.7181, 0.5153, 0.3333, 0.7, 0.1667, 0.7, 0.7181, 0.5153, 0.6154, 0.5153, 0.5, 0.7, 0.3333, 0.7, 0.6154, 0.5153, 0.6282, 0.5153, 0.6667, 0.7, 0.5, 0.7, 0.6282, 0.5153, 0.7564, 0.5153, 0.8333, 0.7, 0.6667, 0.7, 0.7564, 0.5153, 0.8846, 0.5153, 1.0, 0.7, 0.8333, 0.7, 0.8079, 0.5153, 0.8207, 0.5153, 0.1667, 0.7, -8.941e-08, 0.7, 1.0, 0.7, 1.0, 0.75, 0.8333, 0.75, 0.8333, 0.7, 0.8333, 0.7, 0.8333, 0.75, 0.6667, 0.75, 0.6667, 0.7, 0.6667, 0.7, 0.6667, 0.75, 0.5, 0.75, 0.5, 0.7, 0.5, 0.7, 0.5, 0.75, 0.3333, 0.75, 0.3333, 0.7, 0.3333, 0.7, 0.3333, 0.75, 0.1667, 0.75, 0.1667, 0.7, 0.1667, 0.7, 0.1667, 0.75, -8.941e-08, 0.75, -8.941e-08, 0.7, 0.875, 0.5, 0.875, 0.5, 0.8207, 0.5153, 0.8079, 0.5153, 0.75, 0.5, 0.875, 0.5, 0.8846, 0.5153, 0.7564, 0.5153, 0.625, 0.5, 0.75, 0.5, 0.7564, 0.5153, 0.6282, 0.5153, 0.625, 0.5, 0.625, 0.5, 0.6282, 0.5153, 0.6154, 0.5153, 0.75, 0.5, 0.625, 0.5, 0.6154, 0.5153, 0.7181, 0.5153, 0.875, 0.5, 0.75, 0.5, 0.7181, 0.5153, 0.8207, 0.5153, 1.0, 0.7, 1.0, 0.75, 0.8333, 0.75, 0.8333, 0.7, 0.8333, 0.7, 0.8333, 0.75, 0.6667, 0.75, 0.6667, 0.7, 0.6667, 0.7, 0.6667, 0.75, 0.5, 0.75, 0.5, 0.7, 0.5, 0.7, 0.5, 0.75, 0.3333, 0.75, 0.3333, 0.7, 0.3333, 0.7, 0.3333, 0.75, 0.1667, 0.75, 0.1667, 0.7, 0.1667, 0.7, 0.1667, 0.75, -8.941e-08, 0.75, -8.941e-08, 0.7, 1.0, 0.5, 1.0, 0.5036, 0.8333, 0.5036, 0.8333, 0.5, 0.8333, 0.5, 0.8333, 0.5036, 0.6667, 0.5036, 0.6667, 0.5, 0.6667, 0.5, 0.6667, 0.5036, 0.5, 0.5036, 0.5, 0.5, 0.5, 0.5, 0.5, 0.5036, 0.3333, 0.5036, 0.3333, 0.5, 0.3333, 0.5, 0.3333, 0.5036, 0.1667, 0.5036, 0.1667, 0.5, 0.1667, 0.5, 0.1667, 0.5036, -8.941e-08, 0.5036, -8.941e-08, 0.5, 0.0, 0.0, 0.0, 0.0, 0.0, 0.0, 0.0, 0.0, 0.7184, 0.75, 0.7184, 0.625, 0.7184, 0.625, 0.7184, 0.75, 0.625, 0.4066, 0.625, 0.375, 0.625, 0.375, 0.625, 0.4066, 0.7184, 0.625, 0.7184, 0.5, 0.7184, 0.5, 0.7184, 0.625, 0.625, 0.875, 0.625, 0.8434, 0.625, 0.8434, 0.625, 0.875, 0.0, 0.0, 0.0, 0.0, 0.0, 0.0, 0.0, 0.0, 0.0, 0.0, 0.0, 0.0, 0.0, 0.0, 0.0, 0.0, 0.7184, 0.75, 0.7184, 0.625, 0.7184, 0.625, 0.7184, 0.75, 0.625, 0.4066, 0.625, 0.375, 0.625, 0.375, 0.625, 0.4066, 0.7184, 0.625, 0.7184, 0.5, 0.7184, 0.5, 0.7184, 0.625, 0.625, 0.875, 0.625, 0.8434, 0.625, 0.8434, 0.625, 0.875, 0.0, 0.0, 0.0, 0.0, 0.0, 0.0, 0.0, 0.0])
me_cube.materials.append(mat_material)
me_cube.use_remesh_preserve_volume = False
me_cube.use_remesh_preserve_attributes = False
me_cube.use_mirror_x = True
me_cube.use_mirror_vertex_groups = False
me_cube.update()
arm_armature = bpy.data.armatures.new('Armature')  # bones are not reproduced

# ---- objects
ob_cube = bpy.data.objects.new('Cube', me_cube)
ob_armature = bpy.data.objects.new('Armature', arm_armature)

# ---- transforms, parenting, visibility, modifiers, constraints
ob_cube.parent = ob_armature
ob_cube.matrix_parent_inverse = Matrix(((1.0, -0.0, 0.0, -0.0), (-0.0, 1.0, -0.0, 0.0), (0.0, -0.0, 1.0, 0.8055), (-0.0, 0.0, -0.0, 1.0)))
ob_cube.location = (0.0, 0.0, 0.0)
ob_cube.lock_rotations_4d = False
ob_cube.empty_display_type = 'ARROWS'
ob_cube.lineart.crease_threshold = 0.0
ob_cube.use_mesh_mirror_x = True
_vg = ob_cube.vertex_groups.new(name='lower_spine')
for _i, _w in zip([1, 3, 4, 6, 8, 9, 10, 11, 14, 15, 16, 17, 18, 19, 20, 22, 24, 25, 26, 27, 28, 29, 56, 58, 69, 71, 73, 75, 77, 79], [0.0895, 0.1268, 0.3557, 0.3677, 0.7049, 0.7104, 0.8144, 0.8178, 0.0457, 0.08858, 0.1547, 0.2813, 0.3943, 0.8176, 0.1547, 0.1322, 0.8102, 0.8015, 0.06151, 0.0127, 0.2137, 0.7593, 0.7032, 0.1855, 0.05228, 0.0141, 0.01517, 0.04283, 0.1189, 0.1336]): _vg.add([_i], _w, 'REPLACE')
_vg = ob_cube.vertex_groups.new(name='upper_spine')
for _i, _w in zip([5, 7, 8, 9, 10, 11, 12, 13, 14, 15, 16, 17, 18, 19, 21, 23, 24, 25, 26, 27, 28, 29, 31, 39, 56, 57, 58, 107, 108, 109, 231, 232, 233, 234, 237, 238, 239, 242], [0.717, 0.06937, 0.1337, 0.09722, 0.08022, 0.004828, 0.1108, 0.1502, 0.7002, 0.7853, 0.678, 0.6014, 0.5635, 0.1339, 0.009053, 0.08385, 0.02199, 0.09021, 0.7397, 0.6714, 0.7339, 0.1838, 0.0679, 0.005387, 0.1558, 0.1035, 0.6629, 0.03726, 0.0277, 0.02192, 0.3924, 0.03468, 0.04193, 0.004526, 0.2302, 0.02096, 0.002263, 0.01734]): _vg.add([_i], _w, 'REPLACE')
_vg = ob_cube.vertex_groups.new(name='neck')
for _i, _w in zip([30, 31, 32, 33, 38, 39, 43, 44, 50, 51, 52, 60, 66, 231, 232, 233, 234, 236, 237, 238, 239, 241, 242], [0.0532, 0.2045, 0.1628, 0.0256, 0.1717, 0.1263, 0.1091, 0.02015, 0.0002744, 0.06764, 0.06657, 0.9994, 0.06123, 0.1023, 0.08141, 0.0266, 0.0128, 0.4997, 0.1534, 0.0399, 0.0192, 0.7496, 0.1221]): _vg.add([_i], _w, 'REPLACE')
_vg = ob_cube.vertex_groups.new(name='head')
for _i, _w in zip([5, 7, 21, 23, 30, 31, 32, 33, 34, 35, 36, 37, 38, 39, 40, 41, 42, 43, 44, 45, 46, 47, 48, 49, 50, 51, 52, 53, 59, 61, 62, 63, 64, 65, 66, 67, 231, 232, 233, 234, 235, 237, 238, 239, 240, 242], [0.03192, 0.04184, 0.0382, 0.04472, 0.8514, 0.6953, 0.7753, 0.8841, 0.9961, 0.9966, 0.9974, 0.9961, 0.7831, 0.8253, 0.9854, 0.9883, 0.9789, 0.8776, 0.9501, 0.9859, 0.96, 0.9898, 0.9886, 0.9651, 0.9682, 0.9139, 0.912, 0.9717, 0.02311, 0.8922, 0.9994, 0.9972, 0.97, 0.9919, 0.9322, 0.9901, 0.3636, 0.4086, 0.4481, 0.4612, 0.4576, 0.5295, 0.6498, 0.6726, 0.6749, 0.5919]): _vg.add([_i], _w, 'REPLACE')
_vg = ob_cube.vertex_groups.new(name='shoulder.l')
for _i, _w in zip([0, 2, 5, 7, 12, 13, 14, 15, 16, 17, 21, 23, 26, 27, 28, 30, 31, 32, 33, 38, 54, 55, 57, 58, 59, 61, 104, 105, 106, 107, 108, 109, 122, 231, 232, 233, 234, 235, 236, 237, 238, 239, 240, 241, 242], [0.8161, 0.8638, 0.2226, 0.8774, 0.1755, 0.5664, 0.1613, 0.09169, 0.06385, 0.0582, 0.9115, 0.8567, 0.1445, 0.1355, 0.0001761, 0.08451, 0.01314, 0.05798, 0.07486, 0.01187, 0.9051, 0.9639, 0.5064, 0.06933, 0.9458, 0.08197, 0.2583, 0.5063, 0.5355, 0.2774, 0.1934, 0.125, 0.0002953, 0.1179, 0.4677, 0.4706, 0.4932, 0.5139, 0.482, 0.06551, 0.2776, 0.284, 0.2979, 0.241, 0.2628]): _vg.add([_i], _w, 'REPLACE')
_vg = ob_cube.vertex_groups.new(name='upper_arm.l')
for _i, _w in zip([0, 2, 12, 13, 14, 16, 17, 26, 27, 54, 57, 58, 104, 105, 106, 107, 108, 109, 110, 111, 112, 113, 114, 115, 116, 117, 118, 119, 120, 121, 122, 123, 124, 125, 126, 127, 207, 208, 209, 210, 211, 212, 213, 214, 215, 216, 217, 218], [0.1624, 0.1181, 0.7049, 0.2577, 0.08253, 0.08262, 0.01999, 0.04209, 0.1557, 0.08855, 0.3662, 0.05972, 0.726, 0.4913, 0.4579, 0.6709, 0.7583, 0.8342, 0.05285, 0.9374, 0.99, 0.9867, 0.9421, 0.05941, 0.9892, 0.9526, 0.05616, 0.9708, 0.953, 0.05158, 0.962, 0.9373, 0.05666, 0.9799, 0.9342, 0.06473, 0.4951, 0.5007, 0.5044, 0.5023, 0.497, 0.4995, 0.03236, 0.02833, 0.02579, 0.02808, 0.02971, 0.02643]): _vg.add([_i], _w, 'REPLACE')
_vg = ob_cube.vertex_groups.new(name='lower_arm.l')
for _i, _w in zip([110, 111, 114, 115, 117, 118, 120, 121, 123, 124, 126, 127, 141, 143, 163, 164, 165, 167, 190, 191, 192, 194, 207, 208, 209, 210, 211, 212, 213, 214, 215, 216, 217, 218], [0.9491, 0.06219, 0.057, 0.9322, 0.04209, 0.9143, 0.04095, 0.9342, 0.06153, 0.9401, 0.06508, 0.9353, 0.2719, 0.03462, 0.8702, 0.1413, 0.4975, 0.1397, 0.9344, 0.1427, 0.9408, 0.0799, 0.5057, 0.4946, 0.4782, 0.4876, 0.5008, 0.5002, 0.9349, 0.9404, 0.5384, 0.5278, 0.7149, 0.9097]): _vg.add([_i], _w, 'REPLACE')
_vg = ob_cube.vertex_groups.new(name='hand.l')
for _i, _w in zip([141, 143, 148, 149, 151, 153, 155, 163, 164, 165, 167, 169, 170, 180, 182, 190, 193, 213, 216, 217, 218], [0.3719, 0.07475, 0.05959, 0.03095, 0.12, 0.4261, 0.124, 0.1195, 0.1084, 0.4547, 0.7561, 0.07169, 0.9364, 0.05149, 0.002309, 0.04973, 0.0557, 0.02487, 0.05422, 0.2273, 0.05975]): _vg.add([_i], _w, 'REPLACE')
_vg = ob_cube.vertex_groups.new(name='upper_finger_5.l')
for _i, _w in zip([141, 147, 148, 151, 153, 155, 161, 162, 166, 167, 174, 175, 178, 180, 182, 188, 189], [0.3799, 0.1923, 0.8892, 0.01352, 0.1382, 0.3363, 0.8537, 0.000745, 0.0001592, 0.2533, 0.9066, 0.9628, 0.03038, 0.05348, 0.876, 0.9421, 0.05563]): _vg.add([_i], _w, 'REPLACE')
_vg = ob_cube.vertex_groups.new(name='lower_fingeer_5.l')
for _i, _w in zip([140, 147, 161, 162, 166, 174, 188, 189], [0.9889, 0.8023, 0.1252, 0.974, 0.9748, 0.09134, 0.04943, 0.9438]): _vg.add([_i], _w, 'REPLACE')
_vg = ob_cube.vertex_groups.new(name='upper_finger_4.l')
for _i, _w in zip([141, 148, 151, 153, 155, 178, 180, 182], [0.001976, 0.0653, 0.04882, 0.1657, 0.4529, 0.02235, 0.7832, 0.04701]): _vg.add([_i], _w, 'REPLACE')
_vg = ob_cube.vertex_groups.new(name='lower_finger_4.l')
for _i, _w in zip([145, 146, 154, 156, 172, 173, 181, 183], [0.9994, 0.9994, 0.9838, 0.9816, 0.9982, 0.9989, 0.9751, 0.9685]): _vg.add([_i], _w, 'REPLACE')
_vg = ob_cube.vertex_groups.new(name='upper_finger_3.l')
for _i, _w in zip([151, 169, 176, 178, 180, 182], [0.08784, 0.007581, 0.03726, 0.7146, 0.02491, 0.0002707]): _vg.add([_i], _w, 'REPLACE')
_vg = ob_cube.vertex_groups.new(name='lower_finger_3.l')
for _i, _w in zip([144, 152, 159, 160, 171, 179, 186, 187], [0.9997, 0.9848, 0.9849, 0.9996, 0.9994, 0.975, 0.9794, 0.9995]): _vg.add([_i], _w, 'REPLACE')
_vg = ob_cube.vertex_groups.new(name='upper_finger_2.l')
for _i, _w in zip([143, 149, 151, 153, 155, 169, 176, 178, 180], [0.2427, 0.9004, 0.6458, 0.2006, 0.04081, 0.08791, 0.9169, 0.131, 0.009708]): _vg.add([_i], _w, 'REPLACE')
_vg = ob_cube.vertex_groups.new(name='lower_finger_2.l')
for _i, _w in zip([142, 150, 151, 157, 158, 168, 177, 184, 185], [0.9994, 0.9817, 0.001578, 0.9764, 0.9992, 0.9995, 0.9794, 0.9736, 0.9993]): _vg.add([_i], _w, 'REPLACE')
_vg = ob_cube.vertex_groups.new(name='upper_finger_1.l')
for _i, _w in zip([143, 149, 164, 165, 169, 170, 191, 192, 193, 194, 195, 196, 197, 198, 199, 200, 201, 202, 214, 215, 216, 217], [0.6059, 0.03455, 0.7427, 0.04158, 0.7622, 0.007142, 0.8359, 0.03849, 0.8893, 0.897, 0.8795, 0.9617, 0.818, 0.9573, 0.09117, 0.06939, 0.07153, 0.08131, 0.01925, 0.418, 0.3714, 0.02079]): _vg.add([_i], _w, 'REPLACE')
_vg = ob_cube.vertex_groups.new(name='lower_finger_1.l')
for _i, _w in zip([143, 169, 193, 195, 197, 199, 200, 201, 202, 203, 204, 205, 206], [0.005281, 0.07121, 0.03292, 0.1063, 0.1748, 0.8933, 0.9253, 0.9262, 0.9191, 0.9962, 0.9983, 0.9962, 0.9982]): _vg.add([_i], _w, 'REPLACE')
_vg = ob_cube.vertex_groups.new(name='shoulder.r')
_vg = ob_cube.vertex_groups.new(name='upper_arm.r')
_vg = ob_cube.vertex_groups.new(name='lower_arm.r')
_vg = ob_cube.vertex_groups.new(name='hand.r')
_vg = ob_cube.vertex_groups.new(name='upper_finger_5.r')
_vg = ob_cube.vertex_groups.new(name='lower_fingeer_5.r')
_vg = ob_cube.vertex_groups.new(name='upper_finger_4.r')
_vg = ob_cube.vertex_groups.new(name='lower_finger_4.r')
_vg = ob_cube.vertex_groups.new(name='upper_finger_3.r')
_vg = ob_cube.vertex_groups.new(name='lower_finger_3.r')
_vg = ob_cube.vertex_groups.new(name='upper_finger_2.r')
_vg = ob_cube.vertex_groups.new(name='lower_finger_2.r')
_vg = ob_cube.vertex_groups.new(name='upper_finger_1.r')
_vg = ob_cube.vertex_groups.new(name='lower_finger_1.r')
_vg = ob_cube.vertex_groups.new(name='upper_leg.l')
for _i, _w in zip([1, 3, 4, 6, 8, 9, 10, 11, 19, 20, 22, 24, 25, 29, 56, 69, 71, 73, 75, 77, 79, 81, 82, 83, 84, 85, 86, 88, 89, 90, 92, 93, 94, 96, 97, 98, 100, 101, 102, 219, 220, 221, 222, 223, 224], [0.8943, 0.8551, 0.6337, 0.6277, 0.1377, 0.1759, 0.1011, 0.15, 0.002434, 0.8391, 0.8598, 0.1476, 0.103, 0.0008886, 0.1129, 0.9431, 0.9613, 0.9621, 0.9507, 0.8777, 0.8615, 0.1272, 0.8965, 0.9836, 0.9861, 0.8972, 0.1351, 0.987, 0.9003, 0.1084, 0.9879, 0.9328, 0.06598, 0.9787, 0.8969, 0.1084, 0.9752, 0.8905, 0.134, 0.5119, 0.5162, 0.5043, 0.4994, 0.5026, 0.5122]): _vg.add([_i], _w, 'REPLACE')
_vg = ob_cube.vertex_groups.new(name='lower_leg.l')
for _i, _w in zip([68, 70, 72, 74, 76, 78, 80, 81, 82, 85, 86, 87, 89, 90, 91, 93, 94, 95, 97, 98, 99, 101, 102, 103, 128, 129, 130, 131, 132, 133, 134, 136, 137, 219, 220, 221, 222, 223, 224, 225, 226, 227, 228, 229, 230], [0.9764, 0.9797, 0.9822, 0.9771, 0.965, 0.9758, 0.9954, 0.8727, 0.1029, 0.1023, 0.8648, 0.9949, 0.09941, 0.8915, 0.9963, 0.06666, 0.934, 0.9984, 0.1024, 0.8915, 0.9975, 0.1085, 0.8659, 0.9962, 0.5025, 0.4552, 0.1771, 0.05522, 0.1722, 0.452, 0.0778, 0.06017, 0.01058, 0.4878, 0.4836, 0.4955, 0.5003, 0.497, 0.4872, 0.9873, 0.9892, 0.9878, 0.9812, 0.986, 0.9859]): _vg.add([_i], _w, 'REPLACE')
_vg = ob_cube.vertex_groups.new(name='foot.l')
for _i, _w in zip([76, 128, 129, 130, 131, 132, 133, 134, 135, 136, 137, 138, 139, 228], [0.02003, 0.4975, 0.5448, 0.8229, 0.9448, 0.8277, 0.548, 0.9222, 0.9981, 0.9398, 0.9697, 1.002, 0.9943, 0.01002]): _vg.add([_i], _w, 'REPLACE')
_vg = ob_cube.vertex_groups.new(name='upper_leg.r')
_vg = ob_cube.vertex_groups.new(name='lower_leg.r')
_vg = ob_cube.vertex_groups.new(name='foot.r')
_m = ob_cube.modifiers.new('Mirror', 'MIRROR')
_m.use_bisect_axis = (True, False, False)
_m = ob_cube.modifiers.new('Armature', 'ARMATURE')
_m.object = ob_armature
ob_armature.location = (0.0, 0.0, 2.727)
ob_armature.show_in_front = True
ob_armature.lineart.crease_threshold = 0.0

# ---- collection membership
col_collection.objects.link(ob_cube)
col_collection.objects.link(ob_armature)

# ---- scene / render settings (as saved in the file)
scene.frame_start = 1; scene.frame_end = 24; scene.frame_set(0)
scene.render.engine = 'BLENDER_EEVEE_NEXT'
scene.cycles.use_denoising = False
scene.cycles.samples = 128
scene.cycles.sampling_pattern = 'TABULATED_SOBOL'
scene.cycles.use_adaptive_sampling = False
scene.cycles.use_light_tree = False
scene.view_settings.view_transform = 'Filmic'
bpy.context.view_layer.update()

# ---- added for rendering (the .blend has no active camera and no usable light): camera, sun
cam_auto = bpy.data.cameras.new('AutoCamera')
cam_auto.lens = 50.0
cam_auto.sensor_width = 36.0
cam_auto.clip_end = 1000.0
ob_auto_camera = bpy.data.objects.new('AutoCamera', cam_auto)
scene.collection.objects.link(ob_auto_camera)
ob_auto_camera.location = (4.54649, -6.14029, 6.67754)
ob_auto_camera.rotation_euler = (1.09748, -7.21219e-08, 0.694738)
scene.camera = ob_auto_camera
light_auto_sun = bpy.data.lights.new('AutoSun', 'SUN')
light_auto_sun.energy = 3.0
light_auto_sun.angle = 0.0523599
ob_auto_sun = bpy.data.objects.new('AutoSun', light_auto_sun)
scene.collection.objects.link(ob_auto_sun)
ob_auto_sun.rotation_euler = (0.872665, 0.174533, 0.523599)
bpy.context.view_layer.update()
